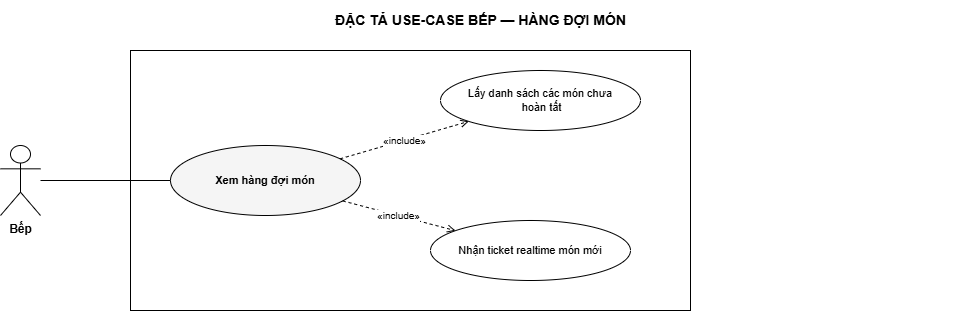

The diagram above was exported from draw.io. Its source (the exported page's mxGraphModel, read from the mxfile embedded in the PNG):
<mxGraphModel dx="941" dy="354" grid="1" gridSize="10" guides="1" tooltips="1" connect="1" arrows="1" fold="1" page="1" pageScale="1" pageWidth="1040" pageHeight="390" math="0" shadow="0">
  <root>
    <mxCell id="0" />
    <mxCell id="1" parent="0" />
    <mxCell id="title" value="ĐẶC TẢ USE-CASE BẾP — HÀNG ĐỢI MÓN" style="text;html=1;fontSize=14;fontStyle=1;align=center;verticalAlign=middle;" parent="1" vertex="1">
      <mxGeometry x="40" y="40" width="960" height="40" as="geometry" />
    </mxCell>
    <mxCell id="boundary" value="" style="rounded=0;whiteSpace=wrap;html=1;verticalAlign=top;fontSize=11;fontStyle=2;fillColor=none;strokeColor=#000000;" parent="1" vertex="1">
      <mxGeometry x="170" y="90" width="560" height="260" as="geometry" />
    </mxCell>
    <mxCell id="a0" value="Bếp" style="shape=umlActor;verticalLabelPosition=bottom;verticalAlign=top;html=1;outlineConnect=0;fontSize=12;fontStyle=1;fillColor=#FFFFFF;strokeColor=#000000;" parent="1" vertex="1">
      <mxGeometry x="40" y="185" width="40" height="70" as="geometry" />
    </mxCell>
    <mxCell id="uc" value="Xem hàng đợi món" style="ellipse;whiteSpace=wrap;html=1;fontSize=11;verticalAlign=middle;fillColor=#FFFFFF;strokeColor=#000000;fontStyle=1;fillColor=#F5F5F5;" parent="1" vertex="1">
      <mxGeometry x="210" y="185" width="190" height="70" as="geometry" />
    </mxCell>
    <mxCell id="inc0" value="Lấy danh sách các món chưa&lt;div&gt;&amp;nbsp;hoàn tất&lt;/div&gt;" style="ellipse;whiteSpace=wrap;html=1;fontSize=11;verticalAlign=middle;fillColor=#FFFFFF;strokeColor=#000000;" parent="1" vertex="1">
      <mxGeometry x="480" y="110" width="200" height="60" as="geometry" />
    </mxCell>
    <mxCell id="inc1" value="Nhận ticket realtime món mới" style="ellipse;whiteSpace=wrap;html=1;fontSize=11;verticalAlign=middle;fillColor=#FFFFFF;strokeColor=#000000;" parent="1" vertex="1">
      <mxGeometry x="470" y="260" width="200" height="60" as="geometry" />
    </mxCell>
    <mxCell id="e-a0" value="" style="edgeStyle=none;html=1;fontSize=10;endArrow=none;strokeColor=#000000;" parent="1" source="a0" target="uc" edge="1">
      <mxGeometry relative="1" as="geometry" />
    </mxCell>
    <mxCell id="e-inc0" value="«include»" style="edgeStyle=none;html=1;fontSize=10;endArrow=open;endFill=0;dashed=1;strokeColor=#000000;" parent="1" source="uc" target="inc0" edge="1">
      <mxGeometry relative="1" as="geometry" />
    </mxCell>
    <mxCell id="e-inc1" value="«include»" style="edgeStyle=none;html=1;fontSize=10;endArrow=open;endFill=0;dashed=1;strokeColor=#000000;" parent="1" source="uc" target="inc1" edge="1">
      <mxGeometry relative="1" as="geometry" />
    </mxCell>
  </root>
</mxGraphModel>